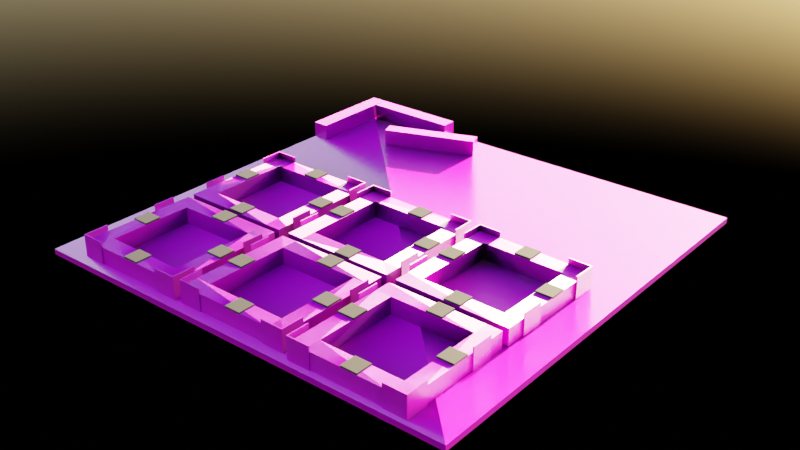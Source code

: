 # Source: Zielscheibe2.blend  (saved by Blender 3.3.6; exported with 4.5.12 LTS)
import bpy
from mathutils import Matrix  # noqa: F401  (used for matrix-valued properties, if any)

bpy.ops.wm.read_factory_settings(use_empty=True)
scene = bpy.context.scene
scene.name = 'Scene'

# ---- collections
col_collection = bpy.data.collections.new('Collection'); scene.collection.children.link(col_collection)

# ---- images (referenced by path relative to the original .blend; pixels are not part of the script)
import os
ASSET_DIR = os.environ.get("B2B_ASSET_DIR", "")  # directory of the original .blend (textures are referenced by path, not embedded)
HERE = os.path.dirname(os.path.abspath(__file__))  # packed textures are extracted next to this script under _unpacked/

def load_image(name, relpath, width, height, colorspace="sRGB"):
    """Load a texture the original file referenced (path relative to the .blend, or extracted next to this script)."""
    p = next((c for c in (os.path.join(HERE, relpath), os.path.join(ASSET_DIR, relpath)) if relpath and os.path.exists(c)), "")
    if p:
        img = bpy.data.images.load(p, check_existing=True)
        img.name = name
    else:  # same state as the original file: an image datablock whose file is absent (Cycles renders it pink)
        img = bpy.data.images.new(name, width, height)
        img.source = "FILE"
        img.filepath = "//" + (relpath or name)
    img.colorspace_settings.name = colorspace
    return img
img_wood021_4k_color_jpg = load_image('Wood021_4K_Color.jpg', 'Wood021_4K-JPG/Wood021_4K_Color.jpg', 1024, 1024, 'sRGB')
img_wood021_4k_normalgl_jpg = load_image('Wood021_4K_NormalGL.jpg', 'Wood021_4K-JPG/Wood021_4K_NormalGL.jpg', 1024, 1024, 'Non-Color')
img_wood021_4k_roughness_jpg = load_image('Wood021_4K_Roughness.jpg', 'Wood021_4K-JPG/Wood021_4K_Roughness.jpg', 1024, 1024, 'Non-Color')
img_chipboard001_4k_normalgl_jpg = load_image('Chipboard001_4K_NormalGL.jpg', 'Chipboard001_4K-JPG/Chipboard001_4K_NormalGL.jpg', 1024, 1024, 'Non-Color')
img_chipboard001_4k_roughness_jpg = load_image('Chipboard001_4K_Roughness.jpg', 'Chipboard001_4K-JPG/Chipboard001_4K_Roughness.jpg', 1024, 1024, 'Non-Color')
img_chipboard001_4k_color_jpg = load_image('Chipboard001_4K_Color.jpg', 'Chipboard001_4K-JPG/Chipboard001_4K_Color.jpg', 1024, 1024, 'sRGB')

# ---- materials (node trees are filled in below, after node groups)
mat_material_002 = bpy.data.materials.new('Material.002')
mat_holz = bpy.data.materials.new('Holz')
mat_material_001 = bpy.data.materials.new('Material.001')

# ---- material node trees
mat_material_002.use_nodes = True; mat_material_002.node_tree.nodes.clear()
_N = mat_material_002.node_tree.nodes; _L = mat_material_002.node_tree.links
n0 = _N.new('ShaderNodeBsdfPrincipled'); n0.name = 'Principled BSDF'; n0.location = (10, 300)
n0.distribution = 'GGX'
n0.subsurface_method = 'RANDOM_WALK_SKIN'
n0.inputs[0].default_value = (0.0, 0.0, 0.0, 1.0)
n0.inputs[1].default_value = 0.3688
n0.inputs[2].default_value = 0.687
n0.inputs[3].default_value = 1.45
n0.inputs[27].default_value = (0.0, 0.0, 0.0, 1.0)
n0.inputs[28].default_value = 1.0
n1 = _N.new('ShaderNodeOutputMaterial'); n1.name = 'Material Output'; n1.location = (300, 300)
_L.new(n0.outputs[0], n1.inputs[0])
n1.is_active_output = True
mat_holz.use_nodes = True; mat_holz.node_tree.nodes.clear()
_N = mat_holz.node_tree.nodes; _L = mat_holz.node_tree.links
n0 = _N.new('ShaderNodeBsdfPrincipled'); n0.name = 'Principled BSDF'; n0.location = (10, 300)
n0.distribution = 'GGX'
n0.subsurface_method = 'RANDOM_WALK_SKIN'
n0.inputs[3].default_value = 1.45
n0.inputs[27].default_value = (0.0, 0.0, 0.0, 1.0)
n0.inputs[28].default_value = 1.0
n1 = _N.new('ShaderNodeOutputMaterial'); n1.name = 'Material Output'; n1.location = (300, 300)
n2 = _N.new('ShaderNodeTexCoord'); n2.name = 'Texture Coordinate'; n2.location = (-630, 260)
n3 = _N.new('ShaderNodeTexImage'); n3.name = 'Image Texture'; n3.location = (-270, 310)
n3.image = img_wood021_4k_color_jpg
n4 = _N.new('ShaderNodeMapping'); n4.name = 'Mapping'; n4.location = (-450, 260)
n4.inputs[3].default_value = (5.6, 5.6, 5.6)
n5 = _N.new('ShaderNodeTexImage'); n5.name = 'Image Texture.002'; n5.location = (-271, -167)
n5.image = img_wood021_4k_normalgl_jpg
n6 = _N.new('ShaderNodeNormalMap'); n6.name = 'Normal Map'; n6.location = (4, -506)
n6.inputs[0].default_value = 10.0
n7 = _N.new('ShaderNodeTexImage'); n7.name = 'Image Texture.001'; n7.location = (-271, 86)
n7.image = img_wood021_4k_roughness_jpg
_L.new(n0.outputs[0], n1.inputs[0])
_L.new(n3.outputs[0], n0.inputs[0])
_L.new(n4.outputs[0], n3.inputs[0])
_L.new(n2.outputs[2], n4.inputs[0])
_L.new(n4.outputs[0], n7.inputs[0])
_L.new(n4.outputs[0], n5.inputs[0])
_L.new(n7.outputs[0], n0.inputs[2])
_L.new(n6.outputs[0], n0.inputs[5])
_L.new(n5.outputs[0], n6.inputs[1])
n1.is_active_output = True
mat_material_001.use_nodes = True; mat_material_001.node_tree.nodes.clear()
_N = mat_material_001.node_tree.nodes; _L = mat_material_001.node_tree.links
n0 = _N.new('ShaderNodeOutputMaterial'); n0.name = 'Material Output'; n0.location = (199, 147)
n1 = _N.new('ShaderNodeNormalMap'); n1.name = 'Normal Map'; n1.location = (-97, -660)
n1.inputs[0].default_value = 10.0
n2 = _N.new('ShaderNodeBsdfPrincipled'); n2.name = 'Principled BSDF'; n2.location = (-91, 147)
n2.distribution = 'GGX'
n2.subsurface_method = 'RANDOM_WALK_SKIN'
n2.inputs[3].default_value = 1.45
n2.inputs[27].default_value = (0.0, 0.0, 0.0, 1.0)
n2.inputs[28].default_value = 1.0
n3 = _N.new('ShaderNodeTexImage'); n3.name = 'Image Texture.002'; n3.location = (-442, -480)
n3.image = img_chipboard001_4k_normalgl_jpg
n4 = _N.new('ShaderNodeTexImage'); n4.name = 'Image Texture.001'; n4.location = (-372, -162)
n4.image = img_chipboard001_4k_roughness_jpg
n5 = _N.new('ShaderNodeTexImage'); n5.name = 'Image Texture'; n5.location = (-368, 189)
n5.image = img_chipboard001_4k_color_jpg
n6 = _N.new('ShaderNodeTexCoord'); n6.name = 'Texture Coordinate'; n6.location = (-848, 94)
n7 = _N.new('ShaderNodeMapping'); n7.name = 'Mapping'; n7.location = (-649, 152)
n7.inputs[3].default_value = (31.8, 31.8, 31.8)
_L.new(n2.outputs[0], n0.inputs[0])
_L.new(n5.outputs[0], n2.inputs[0])
_L.new(n7.outputs[0], n5.inputs[0])
_L.new(n6.outputs[2], n7.inputs[0])
_L.new(n7.outputs[0], n4.inputs[0])
_L.new(n7.outputs[0], n3.inputs[0])
_L.new(n4.outputs[0], n2.inputs[2])
_L.new(n1.outputs[0], n2.inputs[5])
_L.new(n3.outputs[0], n1.inputs[1])
n0.is_active_output = True

# ---- world
world_world = bpy.data.worlds.new('World'); scene.world = world_world
world_world.use_nodes = True; world_world.node_tree.nodes.clear()
_N = world_world.node_tree.nodes; _L = world_world.node_tree.links
n0 = _N.new('ShaderNodeOutputWorld'); n0.name = 'World Output'; n0.location = (300, 300)
n1 = _N.new('ShaderNodeBackground'); n1.name = 'Background'; n1.location = (10, 300)
n2 = _N.new('ShaderNodeTexSky'); n2.name = 'Sky Texture'; n2.location = (-190, 265)
_L.new(n1.outputs[0], n0.inputs[0])
_L.new(n2.outputs[0], n1.inputs[0])
n0.is_active_output = True
world_world.color = (0.05088, 0.05088, 0.05088)
world_world.use_sun_shadow = False
world_world.sun_shadow_jitter_overblur = 0.0

# ---- meshes
me_magnet = bpy.data.meshes.new('magnet')
me_magnet.from_pydata([(135.0, -125.0, 29.96), (135.0, -125.0, 32.96), (135.0, -155.0, 32.96), (135.0, -155.0, 29.96), (105.0, -125.0, 29.96), (105.0, -125.0, 32.96), (105.0, -155.0, 29.96), (105.0, -155.0, 32.96), (41.0, -25.0, 29.96), (41.0, -25.0, 32.96), (41.0, -55.0, 32.96), (41.0, -55.0, 29.96), (11.0, -25.0, 29.96), (11.0, -25.0, 32.96), (11.0, -55.0, 29.96), (11.0, -55.0, 32.96), (135.0, -165.0, 29.96), (135.0, -165.0, 32.96), (135.0, -195.0, 32.96), (135.0, -195.0, 29.96), (105.0, -165.0, 29.96), (105.0, -165.0, 32.96), (105.0, -195.0, 29.96), (105.0, -195.0, 32.96), (453.0, -25.0, 29.96), (453.0, -25.0, 32.96), (453.0, -55.0, 32.96), (453.0, -55.0, 29.96), (423.0, -25.0, 29.96), (423.0, -25.0, 32.96), (423.0, -55.0, 29.96), (423.0, -55.0, 32.96), (135.0, 55.0, 29.96), (135.0, 55.0, 32.96), (135.0, 25.0, 32.96), (135.0, 25.0, 29.96), (105.0, 55.0, 29.96), (105.0, 55.0, 32.96), (105.0, 25.0, 29.96), (105.0, 25.0, 32.96), (222.0, -25.0, 29.96), (222.0, -25.0, 32.96), (222.0, -55.0, 32.96), (222.0, -55.0, 29.96), (192.0, -25.0, 29.96), (192.0, -25.0, 32.96), (192.0, -55.0, 29.96), (192.0, -55.0, 32.96), (272.0, -26.0, 29.96), (272.0, -26.0, 32.96), (272.0, -56.0, 32.96), (272.0, -56.0, 29.96), (242.0, -26.0, 29.96), (242.0, -26.0, 32.96), (242.0, -56.0, 29.96), (242.0, -56.0, 32.96), (135.0, -345.0, 29.96), (135.0, -345.0, 32.96), (135.0, -375.0, 32.96), (135.0, -375.0, 29.96), (105.0, -345.0, 29.96), (105.0, -345.0, 32.96), (105.0, -375.0, 29.96), (105.0, -375.0, 32.96), (503.0, -25.0, 29.96), (503.0, -25.0, 32.96), (503.0, -55.0, 32.96), (503.0, -55.0, 29.96), (473.0, -25.0, 29.96), (473.0, -25.0, 32.96), (473.0, -55.0, 29.96), (473.0, -55.0, 32.96), (375.0, -165.0, 29.96), (375.0, -165.0, 32.96), (375.0, -195.0, 32.96), (375.0, -195.0, 29.96), (345.0, -165.0, 29.96), (345.0, -165.0, 32.96), (345.0, -195.0, 29.96), (345.0, -195.0, 32.96), (677.0, -252.0, 29.96), (677.0, -252.0, 32.96), (677.0, -282.0, 32.96), (677.0, -282.0, 29.96), (647.0, -252.0, 29.96), (647.0, -252.0, 32.96), (647.0, -282.0, 29.96), (647.0, -282.0, 32.96), (375.0, 55.0, 29.96), (375.0, 55.0, 32.96), (375.0, 25.0, 32.96), (375.0, 25.0, 29.96), (345.0, 55.0, 29.96), (345.0, 55.0, 32.96), (345.0, 25.0, 29.96), (345.0, 25.0, 32.96), (593.0, -170.0, 29.96), (593.0, -170.0, 32.96), (593.0, -200.0, 32.96), (593.0, -200.0, 29.96), (563.0, -170.0, 29.96), (563.0, -170.0, 32.96), (563.0, -200.0, 29.96), (563.0, -200.0, 32.96), (375.0, -125.0, 29.96), (375.0, -125.0, 32.96), (375.0, -155.0, 32.96), (375.0, -155.0, 29.96), (345.0, -125.0, 29.96), (345.0, -125.0, 32.96), (345.0, -155.0, 29.96), (345.0, -155.0, 32.96), (593.0, -128.0, 29.96), (593.0, -128.0, 32.96), (593.0, -158.0, 32.96), (593.0, -158.0, 29.96), (563.0, -128.0, 29.96), (563.0, -128.0, 32.96), (563.0, -158.0, 29.96), (563.0, -158.0, 32.96), (499.0, -252.0, 29.96), (499.0, -252.0, 32.96), (499.0, -282.0, 32.96), (499.0, -282.0, 29.96), (469.0, -252.0, 29.96), (469.0, -252.0, 32.96), (469.0, -282.0, 29.96), (469.0, -282.0, 32.96), (365.0, -345.0, 29.96), (365.0, -345.0, 32.96), (365.0, -375.0, 32.96), (365.0, -375.0, 29.96), (335.0, -345.0, 29.96), (335.0, -345.0, 32.96), (335.0, -375.0, 29.96), (335.0, -375.0, 32.96), (449.0, -252.0, 29.96), (449.0, -252.0, 32.96), (449.0, -282.0, 32.96), (449.0, -282.0, 29.96), (419.0, -252.0, 29.96), (419.0, -252.0, 32.96), (419.0, -282.0, 29.96), (419.0, -282.0, 32.96), (593.0, 52.0, 29.96), (593.0, 52.0, 32.96), (593.0, 22.0, 32.96), (593.0, 22.0, 29.96), (563.0, 52.0, 29.96), (563.0, 52.0, 32.96), (563.0, 22.0, 29.96), (563.0, 22.0, 32.96), (593.0, -350.0, 29.96), (593.0, -350.0, 32.96), (593.0, -380.0, 32.96), (593.0, -380.0, 29.96), (563.0, -350.0, 29.96), (563.0, -350.0, 32.96), (563.0, -380.0, 29.96), (563.0, -380.0, 32.96), (683.0, -25.0, 29.96), (683.0, -25.0, 32.96), (683.0, -55.0, 32.96), (683.0, -55.0, 29.96), (653.0, -25.0, 29.96), (653.0, -25.0, 32.96), (653.0, -55.0, 29.96), (653.0, -55.0, 32.96), (269.0, -252.0, 29.96), (269.0, -252.0, 32.96), (269.0, -282.0, 32.96), (269.0, -282.0, 29.96), (239.0, -252.0, 29.96), (239.0, -252.0, 32.96), (239.0, -282.0, 29.96), (239.0, -282.0, 32.96), (42.0, -252.0, 29.96), (42.0, -252.0, 32.96), (42.0, -282.0, 32.96), (42.0, -282.0, 29.96), (12.0, -252.0, 29.96), (12.0, -252.0, 32.96), (12.0, -282.0, 29.96), (12.0, -282.0, 32.96), (222.0, -252.0, 29.96), (222.0, -252.0, 32.96), (222.0, -282.0, 32.96), (222.0, -282.0, 29.96), (192.0, -252.0, 29.96), (192.0, -252.0, 32.96), (192.0, -282.0, 29.96), (192.0, -282.0, 32.96)], [], [(0, 1, 2), (2, 3, 0), (4, 5, 1), (1, 0, 4), (6, 7, 5), (5, 4, 6), (3, 2, 7), (7, 6, 3), (4, 0, 3), (3, 6, 4), (5, 7, 2), (2, 1, 5), (8, 9, 10), (10, 11, 8), (12, 13, 9), (9, 8, 12), (14, 15, 13), (13, 12, 14), (11, 10, 15), (15, 14, 11), (12, 8, 11), (11, 14, 12), (13, 15, 10), (10, 9, 13), (16, 17, 18), (18, 19, 16), (20, 21, 17), (17, 16, 20), (22, 23, 21), (21, 20, 22), (19, 18, 23), (23, 22, 19), (20, 16, 19), (19, 22, 20), (18, 17, 21), (21, 23, 18), (24, 25, 26), (26, 27, 24), (28, 29, 25), (25, 24, 28), (30, 31, 29), (29, 28, 30), (27, 26, 31), (31, 30, 27), (28, 24, 27), (27, 30, 28), (29, 31, 26), (26, 25, 29), (32, 33, 34), (34, 35, 32), (36, 37, 33), (33, 32, 36), (38, 39, 37), (37, 36, 38), (35, 34, 39), (39, 38, 35), (36, 32, 35), (35, 38, 36), (37, 39, 34), (34, 33, 37), (40, 41, 42), (42, 43, 40), (44, 45, 41), (41, 40, 44), (46, 47, 45), (45, 44, 46), (43, 42, 47), (47, 46, 43), (44, 40, 43), (43, 46, 44), (45, 47, 42), (42, 41, 45), (48, 49, 50), (50, 51, 48), (52, 53, 49), (49, 48, 52), (54, 55, 53), (53, 52, 54), (51, 50, 55), (55, 54, 51), (52, 48, 51), (51, 54, 52), (53, 55, 50), (50, 49, 53), (56, 57, 58), (58, 59, 56), (60, 61, 57), (57, 56, 60), (62, 63, 61), (61, 60, 62), (59, 58, 63), (63, 62, 59), (60, 56, 59), (59, 62, 60), (63, 58, 57), (57, 61, 63), (64, 65, 66), (66, 67, 64), (68, 69, 65), (65, 64, 68), (70, 71, 69), (69, 68, 70), (67, 66, 71), (71, 70, 67), (68, 64, 67), (67, 70, 68), (69, 71, 66), (66, 65, 69), (72, 73, 74), (74, 75, 72), (76, 77, 73), (73, 72, 76), (78, 79, 77), (77, 76, 78), (75, 74, 79), (79, 78, 75), (76, 72, 75), (75, 78, 76), (74, 73, 77), (77, 79, 74), (80, 81, 82), (82, 83, 80), (84, 85, 81), (81, 80, 84), (86, 87, 85), (85, 84, 86), (83, 82, 87), (87, 86, 83), (84, 80, 83), (83, 86, 84), (87, 82, 81), (81, 85, 87), (88, 89, 90), (90, 91, 88), (92, 93, 89), (89, 88, 92), (94, 95, 93), (93, 92, 94), (91, 90, 95), (95, 94, 91), (92, 88, 91), (91, 94, 92), (93, 95, 90), (90, 89, 93), (96, 97, 98), (98, 99, 96), (100, 101, 97), (97, 96, 100), (102, 103, 101), (101, 100, 102), (99, 98, 103), (103, 102, 99), (100, 96, 99), (99, 102, 100), (98, 97, 101), (101, 103, 98), (104, 105, 106), (106, 107, 104), (108, 109, 105), (105, 104, 108), (110, 111, 109), (109, 108, 110), (107, 106, 111), (111, 110, 107), (108, 104, 107), (107, 110, 108), (109, 111, 106), (106, 105, 109), (112, 113, 114), (114, 115, 112), (116, 117, 113), (113, 112, 116), (118, 119, 117), (117, 116, 118), (115, 114, 119), (119, 118, 115), (116, 112, 115), (115, 118, 116), (114, 113, 117), (117, 119, 114), (120, 121, 122), (122, 123, 120), (124, 125, 121), (121, 120, 124), (126, 127, 125), (125, 124, 126), (123, 122, 127), (127, 126, 123), (124, 120, 123), (123, 126, 124), (127, 122, 121), (121, 125, 127), (128, 129, 130), (130, 131, 128), (132, 133, 129), (129, 128, 132), (134, 135, 133), (133, 132, 134), (131, 130, 135), (135, 134, 131), (132, 128, 131), (131, 134, 132), (135, 130, 129), (129, 133, 135), (136, 137, 138), (138, 139, 136), (140, 141, 137), (137, 136, 140), (142, 143, 141), (141, 140, 142), (139, 138, 143), (143, 142, 139), (140, 136, 139), (139, 142, 140), (143, 138, 137), (137, 141, 143), (144, 145, 146), (146, 147, 144), (148, 149, 145), (145, 144, 148), (150, 151, 149), (149, 148, 150), (147, 146, 151), (151, 150, 147), (148, 144, 147), (147, 150, 148), (149, 151, 146), (146, 145, 149), (152, 153, 154), (154, 155, 152), (156, 157, 153), (153, 152, 156), (158, 159, 157), (157, 156, 158), (155, 154, 159), (159, 158, 155), (156, 152, 155), (155, 158, 156), (159, 154, 153), (153, 157, 159), (160, 161, 162), (162, 163, 160), (164, 165, 161), (161, 160, 164), (166, 167, 165), (165, 164, 166), (163, 162, 167), (167, 166, 163), (164, 160, 163), (163, 166, 164), (165, 167, 162), (162, 161, 165), (168, 169, 170), (170, 171, 168), (172, 173, 169), (169, 168, 172), (174, 175, 173), (173, 172, 174), (171, 170, 175), (175, 174, 171), (172, 168, 171), (171, 174, 172), (175, 170, 169), (169, 173, 175), (176, 177, 178), (178, 179, 176), (180, 181, 177), (177, 176, 180), (182, 183, 181), (181, 180, 182), (179, 178, 183), (183, 182, 179), (180, 176, 179), (179, 182, 180), (183, 178, 177), (177, 181, 183), (184, 185, 186), (186, 187, 184), (188, 189, 185), (185, 184, 188), (190, 191, 189), (189, 188, 190), (187, 186, 191), (191, 190, 187), (188, 184, 187), (187, 190, 188), (191, 186, 185), (185, 189, 191)])
me_magnet.materials.append(mat_material_002)
me_magnet.update()
me_rahmen = bpy.data.meshes.new('rahmen')
me_rahmen.from_pydata([(221.5, 25.24, 30.0), (221.5, 25.24, 0.0), (191.6, 25.19, 0.0), (191.6, 25.19, 30.0), (191.9, -125.8, 0.0), (191.9, -125.8, 30.0), (191.8, -154.6, 0.0), (191.8, -154.6, 30.0), (221.4, -154.5, 30.0), (221.4, -137.3, 30.0), (221.4, -137.3, 0.0), (221.4, -154.5, 0.0), (221.6, -345.3, 30.0), (221.6, -345.3, 0.0), (41.84, -345.3, 0.0), (41.84, -345.3, 30.0), (41.73, -375.5, 0.0), (41.73, -375.5, 30.0), (221.4, -374.0, 0.0), (221.4, -374.0, 30.0), (41.67, 24.96, 30.0), (41.67, 24.96, 0.0), (221.5, 54.0, 0.0), (221.5, 54.0, 30.0), (41.67, 53.96, 0.0), (41.67, 53.96, 30.0), (469.0, -235.5, 40.0), (469.0, -235.5, 0.0), (469.0, -195.5, 0.0), (469.0, -195.5, 40.0), (467.0, -195.5, 0.0), (467.0, -195.5, 40.0), (467.0, -235.5, 0.0), (467.0, -235.5, 40.0), (452.0, -195.5, 40.0), (452.0, -195.5, 0.0), (450.0, -195.5, 0.0), (450.0, -195.5, 40.0), (450.0, -235.5, 0.0), (450.0, -235.5, 40.0), (452.0, -235.5, 0.0), (452.0, -235.5, 40.0), (243.6, 25.51, 30.0), (243.6, 25.51, 0.0), (422.4, 23.68, 0.0), (422.4, 23.68, 30.0), (422.0, 53.37, 0.0), (422.0, 53.37, 30.0), (243.6, 55.11, 0.0), (243.6, 55.11, 30.0), (9.0, -334.0, 40.0), (9.0, -334.0, 0.0), (9.0, -378.0, 0.0), (9.0, -378.0, 40.0), (51.0, -378.0, 0.0), (51.0, -378.0, 40.0), (51.0, -376.0, 0.0), (51.0, -376.0, 40.0), (11.0, -376.0, 40.0), (11.0, -334.0, 40.0), (11.0, -376.0, 0.0), (11.0, -334.0, 0.0), (241.9, 16.25, 40.0), (241.9, 16.25, 0.0), (242.0, 56.0, 0.0), (242.0, 56.0, 40.0), (281.9, 56.0, 0.0), (281.9, 56.0, 40.0), (281.9, 58.25, 0.0), (281.9, 58.25, 40.0), (239.9, 58.25, 40.0), (239.9, 16.25, 40.0), (239.9, 16.25, 0.0), (239.9, 58.25, 0.0), (270.3, -165.2, 30.0), (270.3, -165.2, 0.0), (241.4, -165.3, 0.0), (241.4, -165.3, 30.0), (239.3, -344.1, 0.0), (239.3, -344.1, 30.0), (268.2, -344.1, 30.0), (270.0, -193.9, 30.0), (270.0, -193.9, 0.0), (268.2, -344.1, 0.0), (41.68, -125.0, 30.0), (41.68, -125.0, 0.0), (11.98, -125.3, 0.0), (11.98, -125.3, 30.0), (12.04, -154.7, 0.0), (12.04, -154.7, 30.0), (191.8, -125.4, 30.0), (191.8, -125.4, 0.0), (422.1, -126.3, 30.0), (422.1, -126.3, 0.0), (452.1, -126.6, 0.0), (452.1, -126.6, 30.0), (452.4, 23.38, 0.0), (452.4, 23.38, 30.0), (452.4, 53.08, 0.0), (452.4, 53.08, 30.0), (225.0, -234.5, 40.0), (225.0, -234.5, 0.0), (225.0, -194.5, 0.0), (225.0, -194.5, 40.0), (223.0, -194.5, 0.0), (223.0, -194.5, 40.0), (223.0, -234.5, 0.0), (223.0, -234.5, 40.0), (279.0, -373.0, 40.0), (279.0, -373.0, 0.0), (239.0, -373.0, 0.0), (239.0, -373.0, 40.0), (239.0, -333.0, 0.0), (239.0, -333.0, 40.0), (237.0, -333.0, 0.0), (237.0, -333.0, 40.0), (237.0, -375.0, 40.0), (279.0, -375.0, 40.0), (279.0, -375.0, 0.0), (237.0, -375.0, 0.0), (418.8, -344.1, 30.0), (418.8, -344.1, 0.0), (239.3, -372.6, 0.0), (239.3, -372.6, 30.0), (418.8, -372.4, 0.0), (418.8, -372.4, 30.0), (10.0, -83.0, 40.0), (10.0, -83.0, 0.0), (10.0, -123.0, 0.0), (10.0, -123.0, 40.0), (11.98, -123.0, 0.0), (11.98, -123.0, 40.0), (11.97, -83.0, 0.0), (11.97, -83.0, 40.0), (224.0, -335.0, 40.0), (224.0, -335.0, 0.0), (222.0, -335.0, 0.0), (222.0, -335.0, 40.0), (222.0, -375.0, 0.0), (222.0, -375.0, 40.0), (182.0, -375.0, 0.0), (182.0, -375.0, 40.0), (182.0, -377.0, 40.0), (224.0, -377.0, 40.0), (224.0, -377.0, 0.0), (182.0, -377.0, 0.0), (651.5, -130.9, 30.0), (651.5, -130.9, 0.0), (472.0, -128.3, 0.0), (472.0, -128.3, 30.0), (471.5, -157.3, 0.0), (471.5, -157.3, 30.0), (651.1, -160.1, 0.0), (651.1, -160.1, 30.0), (12.0, -123.0, 30.0), (12.0, -123.0, 0.0), (11.98, -123.0, 30.0), (35.55, 54.08, 0.0), (35.55, 54.08, 30.0), (11.96, 54.08, 0.0), (11.96, 54.08, 30.0), (11.96, 14.08, 0.0), (11.96, 14.08, 30.0), (12.0, -83.0, 30.0), (11.97, -83.0, 30.0), (12.0, -83.0, 0.0), (221.8, -165.1, 30.0), (221.8, -165.1, 0.0), (192.7, -165.3, 0.0), (192.7, -165.3, 30.0), (192.7, -194.7, 0.0), (192.7, -194.7, 30.0), (192.6, -345.3, 0.0), (192.6, -345.3, 30.0), (222.2, -194.7, 30.0), (222.2, -194.7, 0.0), (240.0, -83.0, 40.0), (240.0, -83.0, 0.0), (240.0, -123.0, 0.0), (240.0, -123.0, 40.0), (242.0, -123.0, 0.0), (242.0, -123.0, 40.0), (242.0, -83.0, 0.0), (242.0, -83.0, 40.0), (449.7, -193.6, 0.0), (449.7, -193.6, 30.0), (450.0, -164.8, 0.0), (450.0, -164.8, 30.0), (271.7, -124.5, 0.0), (271.7, -124.5, 30.0), (271.5, -153.2, 0.0), (271.5, -153.2, 30.0), (451.9, -155.2, 30.0), (451.9, -155.2, 0.0), (679.8, -160.5, 30.0), (679.8, -160.5, 0.0), (682.5, 19.65, 0.0), (682.5, 19.65, 30.0), (653.7, 20.07, 0.0), (653.7, 20.07, 30.0), (498.2, -350.1, 30.0), (498.2, -350.1, 0.0), (498.2, -199.5, 0.0), (498.2, -199.5, 30.0), (469.6, -199.3, 0.0), (469.6, -199.3, 30.0), (469.1, -379.5, 30.0), (497.9, -379.6, 30.0), (469.1, -379.5, 0.0), (497.9, -379.6, 0.0), (11.96, 14.33, 40.0), (11.96, 14.33, 0.0), (11.95, 54.57, 0.0), (11.95, 54.57, 40.0), (40.26, 54.08, 0.0), (40.26, 54.08, 40.0), (51.96, 54.08, 0.0), (51.96, 54.08, 40.0), (51.96, 56.33, 0.0), (51.96, 56.33, 40.0), (9.955, 56.33, 40.0), (9.955, 14.33, 40.0), (9.955, 56.33, 0.0), (9.955, 14.33, 0.0), (-27.0, 403.0, 0.0), (-27.0, 403.0, 30.0), (153.0, 403.0, 30.0), (153.0, 403.0, 0.0), (-27.0, 373.9, 0.0), (-27.0, 373.9, 30.0), (153.0, 374.2, 0.0), (153.0, 374.2, 30.0), (455.0, -123.0, 40.0), (455.0, -123.0, 0.0), (455.0, -83.0, 0.0), (455.0, -83.0, 40.0), (453.0, -83.0, 0.0), (453.0, -83.0, 40.0), (453.0, -123.0, 0.0), (453.0, -123.0, 40.0), (224.0, 57.0, 40.0), (224.0, 57.0, 0.0), (182.0, 57.0, 0.0), (182.0, 57.0, 40.0), (182.0, 55.0, 0.0), (182.0, 55.0, 40.0), (222.0, 55.0, 0.0), (222.0, 55.0, 40.0), (224.0, 15.0, 40.0), (222.0, 15.0, 40.0), (224.0, 15.0, 0.0), (222.0, 15.0, 0.0), (455.0, 56.0, 40.0), (455.0, 56.0, 0.0), (413.0, 56.0, 0.0), (413.0, 56.0, 40.0), (413.0, 54.0, 0.0), (413.0, 54.0, 40.0), (453.0, 54.0, 0.0), (453.0, 54.0, 40.0), (455.0, 14.0, 40.0), (453.0, 14.0, 40.0), (455.0, 14.0, 0.0), (453.0, 14.0, 0.0), (472.4, -82.17, 40.0), (472.4, -82.17, 0.0), (470.4, -82.14, 0.0), (470.4, -82.14, 40.0), (469.7, -122.1, 0.0), (469.7, -122.1, 40.0), (471.7, -122.2, 0.0), (471.7, -122.2, 40.0), (472.9, 13.82, 40.0), (472.9, 13.82, 0.0), (473.7, 53.81, 0.0), (473.7, 53.81, 40.0), (513.6, 53.11, 0.0), (513.6, 53.11, 40.0), (513.7, 55.36, 0.0), (513.7, 55.36, 40.0), (471.7, 55.84, 40.0), (470.9, 13.85, 40.0), (470.9, 13.85, 0.0), (471.7, 55.84, 0.0), (474.8, 52.47, 30.0), (474.8, 52.47, 0.0), (471.8, -128.1, 0.0), (471.8, -128.1, 30.0), (501.4, -128.6, 0.0), (501.4, -128.6, 30.0), (504.5, 52.12, 0.0), (504.5, 52.12, 30.0), (504.0, 22.27, 30.0), (504.0, 22.27, 0.0), (683.0, 49.0, 0.0), (683.0, 49.0, 30.0), (679.0, -201.5, 40.0), (679.0, -201.5, 0.0), (677.0, -201.5, 0.0), (677.0, -201.5, 40.0), (677.0, -241.5, 0.0), (677.0, -241.5, 40.0), (679.0, -241.5, 0.0), (679.0, -241.5, 40.0), (508.0, -380.0, 40.0), (508.0, -380.0, 0.0), (468.0, -380.0, 0.0), (468.0, -380.0, 40.0), (468.0, -340.0, 0.0), (468.0, -340.0, 40.0), (466.0, -340.0, 0.0), (466.0, -340.0, 40.0), (466.0, -382.0, 40.0), (508.0, -382.0, 40.0), (508.0, -382.0, 0.0), (466.0, -382.0, 0.0), (242.2, -152.9, 30.0), (242.2, -152.9, 0.0), (272.8, 25.21, 0.0), (272.8, 25.21, 30.0), (409.0, -373.0, 40.0), (409.0, -373.0, 0.0), (409.0, -375.0, 0.0), (409.0, -375.0, 40.0), (451.0, -375.0, 0.0), (451.0, -375.0, 40.0), (451.0, -333.0, 0.0), (451.0, -333.0, 40.0), (449.0, -373.0, 40.0), (449.0, -333.0, 40.0), (449.0, -373.0, 0.0), (449.0, -333.0, 0.0), (12.77, -166.6, 0.0), (12.77, -166.6, 30.0), (12.74, -196.4, 0.0), (12.74, -196.4, 30.0), (637.0, -382.0, 40.0), (637.0, -382.0, 0.0), (679.0, -382.0, 0.0), (679.0, -382.0, 40.0), (679.0, -340.0, 0.0), (679.0, -340.0, 40.0), (677.0, -340.0, 0.0), (677.0, -340.0, 40.0), (677.0, -380.0, 40.0), (637.0, -380.0, 40.0), (677.0, -380.0, 0.0), (637.0, -380.0, 0.0), (240.0, -233.5, 40.0), (240.0, -233.5, 0.0), (240.0, -193.5, 0.0), (240.0, -193.5, 40.0), (238.0, -193.5, 0.0), (238.0, -193.5, 40.0), (238.0, -233.5, 0.0), (238.0, -233.5, 40.0), (12.0, -197.5, 40.0), (12.0, -197.5, 0.0), (10.0, -197.5, 0.0), (10.0, -197.5, 40.0), (10.0, -237.5, 0.0), (10.0, -237.5, 40.0), (12.0, -237.5, 0.0), (12.0, -237.5, 40.0), (11.8, -375.7, 0.0), (11.8, -375.7, 30.0), (42.43, -196.1, 0.0), (42.43, -196.1, 30.0), (448.5, -344.1, 30.0), (448.5, -344.1, 0.0), (420.2, -193.6, 0.0), (420.2, -193.6, 30.0), (448.5, -372.4, 30.0), (448.5, -372.4, 0.0), (222.0, -83.0, 40.0), (222.0, -83.0, 0.0), (222.0, -123.0, 0.0), (222.0, -123.0, 40.0), (224.0, -123.0, 0.0), (224.0, -123.0, 40.0), (224.0, -83.0, 0.0), (224.0, -83.0, 40.0), (649.5, -171.3, 30.0), (649.5, -171.3, 0.0), (649.2, -200.4, 0.0), (649.2, -200.4, 30.0), (648.1, -350.0, 0.0), (648.1, -350.0, 30.0), (676.8, -350.0, 30.0), (676.9, -171.5, 30.0), (676.8, -350.0, 0.0), (676.9, -171.5, 0.0), (682.7, -125.8, 40.0), (682.7, -125.8, 0.0), (683.4, -85.85, 0.0), (683.4, -85.85, 40.0), (681.4, -85.82, 0.0), (681.4, -85.82, 40.0), (680.7, -125.8, 0.0), (680.7, -125.8, 40.0), (648.1, -379.6, 30.0), (648.1, -379.6, 0.0), (676.8, -379.7, 0.0), (676.8, -379.7, 30.0), (643.7, 49.86, 40.0), (643.7, 49.86, 0.0), (683.7, 49.16, 0.0), (683.7, 49.16, 40.0), (683.0, 9.166, 0.0), (683.0, 9.166, 40.0), (685.0, 9.131, 0.0), (685.0, 9.131, 40.0), (685.7, 51.12, 40.0), (643.8, 51.86, 40.0), (643.8, 51.86, 0.0), (685.7, 51.12, 0.0), (469.7, -170.3, 0.0), (469.7, -170.3, 30.0), (245.9, 343.9, 30.0), (245.9, 343.9, 0.0), (236.4, 368.8, 0.0), (236.4, 368.8, 30.0), (68.26, 304.6, 0.0), (68.26, 304.6, 30.0), (77.42, 280.6, 0.0), (77.42, 280.6, 30.0), (-58.0, 403.0, 0.0), (-58.0, 403.0, 30.0), (-28.49, 403.0, 30.0), (-28.49, 403.0, 0.0), (-58.0, 223.0, 0.0), (-58.0, 223.0, 30.0), (-28.0, 223.0, 0.0), (-28.0, 223.0, 30.0)], [], [(0, 1, 2), (2, 3, 0), (3, 2, 4), (4, 5, 3), (5, 4, 6), (6, 7, 5), (7, 8, 9), (0, 3, 5), (5, 9, 0), (9, 5, 7), (1, 10, 4), (6, 4, 10), (10, 11, 6), (4, 2, 1), (7, 6, 11), (11, 8, 7), (8, 11, 10), (10, 9, 8), (9, 10, 1), (1, 0, 9), (12, 13, 14), (14, 15, 12), (15, 14, 16), (16, 17, 15), (17, 16, 18), (18, 19, 17), (19, 18, 13), (13, 12, 19), (15, 17, 19), (19, 12, 15), (14, 13, 18), (18, 16, 14), (20, 21, 1), (1, 0, 20), (0, 1, 22), (22, 23, 0), (23, 22, 24), (24, 25, 23), (25, 24, 21), (21, 20, 25), (25, 20, 0), (0, 23, 25), (24, 22, 1), (1, 21, 24), (26, 27, 28), (28, 29, 26), (29, 28, 30), (30, 31, 29), (31, 30, 32), (32, 33, 31), (33, 32, 27), (27, 26, 33), (33, 26, 29), (29, 31, 33), (30, 28, 27), (27, 32, 30), (34, 35, 36), (36, 37, 34), (37, 36, 38), (38, 39, 37), (39, 38, 40), (40, 41, 39), (41, 40, 35), (35, 34, 41), (41, 34, 37), (37, 39, 41), (38, 36, 35), (35, 40, 38), (42, 43, 44), (44, 45, 42), (45, 44, 46), (46, 47, 45), (47, 46, 48), (48, 49, 47), (49, 48, 43), (43, 42, 49), (42, 45, 47), (47, 49, 42), (43, 48, 46), (46, 44, 43), (50, 51, 52), (52, 53, 50), (53, 52, 54), (54, 55, 53), (55, 54, 56), (56, 57, 55), (50, 53, 58), (55, 57, 58), (58, 53, 55), (58, 59, 50), (54, 52, 60), (51, 61, 60), (60, 52, 51), (60, 56, 54), (57, 56, 60), (60, 58, 57), (58, 60, 61), (61, 59, 58), (59, 61, 51), (51, 50, 59), (62, 63, 64), (64, 65, 62), (65, 64, 66), (66, 67, 65), (67, 66, 68), (68, 69, 67), (69, 70, 65), (71, 62, 65), (65, 70, 71), (65, 67, 69), (72, 73, 64), (68, 66, 64), (64, 73, 68), (64, 63, 72), (69, 68, 73), (73, 70, 69), (70, 73, 72), (72, 71, 70), (71, 72, 63), (63, 62, 71), (74, 75, 76), (76, 77, 74), (77, 76, 78), (78, 79, 77), (79, 80, 81), (81, 77, 79), (81, 74, 77), (78, 76, 82), (76, 75, 82), (82, 83, 78), (79, 78, 83), (83, 80, 79), (80, 83, 82), (82, 81, 80), (81, 82, 75), (75, 74, 81), (84, 85, 86), (86, 87, 84), (87, 86, 88), (88, 89, 87), (7, 90, 84), (84, 89, 7), (84, 87, 89), (6, 88, 85), (88, 86, 85), (85, 91, 6), (89, 88, 6), (6, 7, 89), (7, 6, 91), (91, 90, 7), (90, 91, 85), (85, 84, 90), (92, 93, 94), (94, 95, 92), (95, 94, 96), (96, 97, 95), (97, 96, 98), (98, 99, 97), (97, 45, 92), (99, 47, 45), (45, 97, 99), (92, 95, 97), (98, 96, 44), (96, 94, 93), (93, 44, 96), (44, 46, 98), (99, 98, 46), (46, 47, 99), (47, 46, 44), (44, 45, 47), (45, 44, 93), (93, 92, 45), (100, 101, 102), (102, 103, 100), (103, 102, 104), (104, 105, 103), (105, 104, 106), (106, 107, 105), (107, 106, 101), (101, 100, 107), (107, 100, 103), (103, 105, 107), (104, 102, 101), (101, 106, 104), (108, 109, 110), (110, 111, 108), (111, 110, 112), (112, 113, 111), (113, 112, 114), (114, 115, 113), (115, 116, 111), (117, 108, 111), (111, 116, 117), (111, 113, 115), (118, 119, 110), (114, 112, 110), (110, 119, 114), (110, 109, 118), (115, 114, 119), (119, 116, 115), (116, 119, 118), (118, 117, 116), (117, 118, 109), (109, 108, 117), (120, 121, 78), (78, 79, 120), (79, 78, 122), (122, 123, 79), (123, 122, 124), (124, 125, 123), (125, 124, 121), (121, 120, 125), (79, 123, 125), (125, 120, 79), (78, 121, 124), (124, 122, 78), (126, 127, 128), (128, 129, 126), (129, 128, 130), (130, 131, 129), (131, 130, 132), (132, 133, 131), (133, 132, 127), (127, 126, 133), (129, 131, 133), (133, 126, 129), (128, 127, 132), (132, 130, 128), (134, 135, 136), (136, 137, 134), (137, 136, 138), (138, 139, 137), (139, 138, 140), (140, 141, 139), (142, 143, 139), (134, 137, 139), (139, 143, 134), (139, 141, 142), (135, 144, 138), (145, 140, 138), (138, 144, 145), (138, 136, 135), (141, 140, 145), (145, 142, 141), (142, 145, 144), (144, 143, 142), (143, 144, 135), (135, 134, 143), (146, 147, 148), (148, 149, 146), (149, 148, 150), (150, 151, 149), (151, 150, 152), (152, 153, 151), (153, 152, 147), (147, 146, 153), (153, 146, 149), (149, 151, 153), (152, 150, 148), (148, 147, 152), (154, 155, 130), (130, 156, 154), (156, 130, 86), (86, 87, 156), (87, 86, 85), (85, 84, 87), (84, 85, 24), (24, 25, 84), (25, 24, 157), (157, 158, 25), (158, 157, 159), (159, 160, 158), (160, 159, 161), (161, 162, 160), (87, 84, 154), (84, 25, 163), (163, 25, 162), (162, 25, 158), (163, 154, 84), (158, 160, 162), (162, 164, 163), (154, 156, 87), (161, 159, 157), (165, 132, 161), (161, 24, 165), (85, 155, 165), (165, 24, 85), (86, 130, 155), (155, 85, 86), (157, 24, 161), (162, 161, 132), (132, 164, 162), (164, 132, 165), (165, 163, 164), (163, 165, 155), (155, 154, 163), (166, 167, 168), (168, 169, 166), (169, 168, 170), (170, 171, 169), (171, 170, 172), (172, 173, 171), (171, 173, 12), (174, 166, 169), (169, 171, 174), (12, 174, 171), (175, 170, 168), (170, 175, 13), (13, 172, 170), (168, 167, 175), (173, 172, 13), (13, 12, 173), (12, 13, 175), (175, 174, 12), (174, 175, 167), (167, 166, 174), (176, 177, 178), (178, 179, 176), (179, 178, 180), (180, 181, 179), (181, 180, 182), (182, 183, 181), (183, 182, 177), (177, 176, 183), (183, 176, 179), (179, 181, 183), (180, 178, 177), (177, 182, 180), (74, 75, 82), (82, 81, 74), (81, 82, 184), (184, 185, 81), (185, 184, 186), (186, 187, 185), (187, 186, 75), (75, 74, 187), (185, 187, 74), (74, 81, 185), (184, 82, 75), (75, 186, 184), (92, 93, 188), (188, 189, 92), (189, 188, 190), (190, 191, 189), (191, 192, 92), (192, 95, 92), (92, 189, 191), (190, 188, 93), (93, 193, 190), (93, 94, 193), (191, 190, 193), (193, 192, 191), (192, 193, 94), (94, 95, 192), (95, 94, 93), (93, 92, 95), (194, 195, 196), (196, 197, 194), (197, 196, 198), (198, 199, 197), (199, 198, 152), (152, 153, 199), (153, 152, 195), (195, 194, 153), (199, 153, 194), (194, 197, 199), (198, 196, 195), (195, 152, 198), (200, 201, 202), (202, 203, 200), (203, 202, 204), (204, 205, 203), (205, 206, 200), (206, 207, 200), (200, 203, 205), (204, 202, 201), (201, 208, 204), (201, 209, 208), (205, 204, 208), (208, 206, 205), (206, 208, 209), (209, 207, 206), (207, 209, 201), (201, 200, 207), (210, 211, 212), (212, 213, 210), (213, 212, 214), (214, 215, 213), (215, 214, 216), (216, 217, 215), (217, 216, 218), (218, 219, 217), (220, 213, 215), (215, 219, 220), (221, 210, 213), (213, 220, 221), (215, 217, 219), (222, 218, 214), (223, 222, 212), (218, 216, 214), (214, 212, 222), (212, 211, 223), (219, 218, 222), (222, 220, 219), (220, 222, 223), (223, 221, 220), (221, 223, 211), (211, 210, 221), (224, 225, 226), (226, 227, 224), (228, 229, 225), (225, 224, 228), (230, 231, 229), (229, 228, 230), (227, 226, 231), (231, 230, 227), (224, 227, 230), (230, 228, 224), (225, 229, 231), (231, 226, 225), (232, 233, 234), (234, 235, 232), (235, 234, 236), (236, 237, 235), (237, 236, 238), (238, 239, 237), (239, 238, 233), (233, 232, 239), (239, 232, 235), (235, 237, 239), (236, 234, 233), (233, 238, 236), (240, 241, 242), (242, 243, 240), (243, 242, 244), (244, 245, 243), (245, 244, 246), (246, 247, 245), (248, 240, 247), (243, 245, 247), (247, 240, 243), (247, 249, 248), (242, 241, 246), (250, 251, 246), (246, 241, 250), (246, 244, 242), (247, 246, 251), (251, 249, 247), (249, 251, 250), (250, 248, 249), (248, 250, 241), (241, 240, 248), (252, 253, 254), (254, 255, 252), (255, 254, 256), (256, 257, 255), (257, 256, 258), (258, 259, 257), (260, 252, 259), (255, 257, 259), (259, 252, 255), (259, 261, 260), (254, 253, 258), (262, 263, 258), (258, 253, 262), (258, 256, 254), (259, 258, 263), (263, 261, 259), (261, 263, 262), (262, 260, 261), (260, 262, 253), (253, 252, 260), (264, 265, 266), (266, 267, 264), (267, 266, 268), (268, 269, 267), (269, 268, 270), (270, 271, 269), (271, 270, 265), (265, 264, 271), (267, 269, 271), (271, 264, 267), (266, 265, 270), (270, 268, 266), (272, 273, 274), (274, 275, 272), (275, 274, 276), (276, 277, 275), (277, 276, 278), (278, 279, 277), (279, 280, 275), (281, 272, 275), (275, 280, 281), (275, 277, 279), (282, 283, 274), (278, 276, 274), (274, 283, 278), (274, 273, 282), (279, 278, 283), (283, 280, 279), (280, 283, 282), (282, 281, 280), (281, 282, 273), (273, 272, 281), (284, 285, 286), (286, 287, 284), (287, 286, 288), (288, 289, 287), (289, 288, 290), (290, 291, 289), (291, 290, 285), (285, 284, 291), (289, 291, 284), (284, 287, 289), (288, 286, 285), (285, 290, 288), (292, 293, 196), (196, 197, 292), (197, 196, 294), (294, 295, 197), (295, 294, 290), (290, 291, 295), (291, 290, 293), (293, 292, 291), (291, 292, 197), (197, 295, 291), (290, 294, 196), (196, 293, 290), (296, 297, 298), (298, 299, 296), (299, 298, 300), (300, 301, 299), (301, 300, 302), (302, 303, 301), (303, 302, 297), (297, 296, 303), (303, 296, 299), (299, 301, 303), (300, 298, 297), (297, 302, 300), (304, 305, 306), (306, 307, 304), (307, 306, 308), (308, 309, 307), (309, 308, 310), (310, 311, 309), (311, 312, 307), (313, 304, 307), (307, 312, 313), (307, 309, 311), (314, 315, 306), (310, 308, 306), (306, 315, 310), (306, 305, 314), (311, 310, 315), (315, 312, 311), (312, 315, 314), (314, 313, 312), (313, 314, 305), (305, 304, 313), (316, 317, 190), (190, 191, 316), (191, 190, 318), (318, 319, 191), (319, 318, 43), (43, 42, 319), (42, 43, 317), (317, 316, 42), (316, 191, 319), (319, 42, 316), (317, 43, 318), (318, 190, 317), (320, 321, 322), (322, 323, 320), (323, 322, 324), (324, 325, 323), (325, 324, 326), (326, 327, 325), (323, 325, 328), (327, 329, 328), (328, 325, 327), (328, 320, 323), (326, 324, 330), (322, 321, 330), (330, 324, 322), (330, 331, 326), (327, 326, 331), (331, 329, 327), (329, 331, 330), (330, 328, 329), (328, 330, 321), (321, 320, 328), (171, 170, 168), (168, 169, 171), (169, 168, 332), (332, 333, 169), (333, 332, 334), (334, 335, 333), (335, 334, 170), (170, 171, 335), (333, 335, 171), (171, 169, 333), (332, 168, 170), (170, 334, 332), (336, 337, 338), (338, 339, 336), (339, 338, 340), (340, 341, 339), (341, 340, 342), (342, 343, 341), (336, 339, 344), (341, 343, 344), (344, 339, 341), (344, 345, 336), (340, 338, 346), (337, 347, 346), (346, 338, 337), (346, 342, 340), (343, 342, 346), (346, 344, 343), (344, 346, 347), (347, 345, 344), (345, 347, 337), (337, 336, 345), (348, 349, 350), (350, 351, 348), (351, 350, 352), (352, 353, 351), (353, 352, 354), (354, 355, 353), (355, 354, 349), (349, 348, 355), (355, 348, 351), (351, 353, 355), (352, 350, 349), (349, 354, 352), (356, 357, 358), (358, 359, 356), (359, 358, 360), (360, 361, 359), (361, 360, 362), (362, 363, 361), (363, 362, 357), (357, 356, 363), (363, 356, 359), (359, 361, 363), (360, 358, 357), (357, 362, 360), (335, 334, 364), (364, 365, 335), (365, 364, 16), (16, 17, 365), (17, 16, 366), (366, 367, 17), (367, 366, 334), (334, 335, 367), (17, 367, 335), (335, 365, 17), (16, 364, 334), (334, 366, 16), (368, 369, 184), (184, 185, 368), (185, 184, 370), (370, 371, 185), (371, 370, 121), (121, 120, 371), (368, 185, 371), (120, 125, 372), (372, 368, 120), (371, 120, 368), (121, 369, 373), (369, 121, 370), (370, 184, 369), (373, 124, 121), (120, 121, 124), (124, 125, 120), (125, 124, 373), (373, 372, 125), (372, 373, 369), (369, 368, 372), (374, 375, 376), (376, 377, 374), (377, 376, 378), (378, 379, 377), (379, 378, 380), (380, 381, 379), (381, 380, 375), (375, 374, 381), (381, 374, 377), (377, 379, 381), (378, 376, 375), (375, 380, 378), (382, 383, 384), (384, 385, 382), (385, 384, 386), (386, 387, 385), (388, 389, 385), (389, 382, 385), (385, 387, 388), (390, 386, 384), (384, 391, 390), (384, 383, 391), (387, 386, 390), (390, 388, 387), (388, 390, 391), (391, 389, 388), (389, 391, 383), (383, 382, 389), (392, 393, 394), (394, 395, 392), (395, 394, 396), (396, 397, 395), (397, 396, 398), (398, 399, 397), (399, 398, 393), (393, 392, 399), (397, 399, 392), (392, 395, 397), (396, 394, 393), (393, 398, 396), (400, 401, 402), (402, 403, 400), (403, 402, 390), (390, 388, 403), (388, 390, 386), (386, 387, 388), (388, 387, 400), (400, 387, 200), (200, 207, 400), (400, 403, 388), (401, 209, 201), (390, 402, 401), (401, 386, 390), (201, 386, 401), (387, 386, 201), (201, 200, 387), (200, 201, 209), (209, 207, 200), (207, 209, 401), (401, 400, 207), (404, 405, 406), (406, 407, 404), (407, 406, 408), (408, 409, 407), (409, 408, 410), (410, 411, 409), (411, 412, 407), (413, 404, 407), (407, 412, 413), (407, 409, 411), (414, 415, 406), (410, 408, 406), (406, 415, 410), (406, 405, 414), (411, 410, 415), (415, 412, 411), (412, 415, 414), (414, 413, 412), (413, 414, 405), (405, 404, 413), (205, 204, 384), (384, 385, 205), (385, 384, 383), (383, 382, 385), (382, 383, 416), (416, 417, 382), (417, 416, 204), (204, 205, 417), (417, 205, 385), (385, 382, 417), (416, 383, 384), (384, 204, 416), (418, 419, 420), (420, 421, 418), (421, 420, 422), (422, 423, 421), (423, 422, 424), (424, 425, 423), (425, 424, 419), (419, 418, 425), (421, 423, 425), (425, 418, 421), (420, 419, 424), (424, 422, 420), (426, 427, 428), (428, 429, 426), (430, 431, 427), (427, 426, 430), (432, 433, 431), (431, 430, 432), (429, 428, 433), (433, 432, 429), (430, 426, 429), (429, 432, 430), (431, 433, 428), (428, 427, 431)])
me_rahmen.materials.append(mat_holz)
me_rahmen.update()
me_boden = bpy.data.meshes.new('Boden')
me_boden.from_pydata([(739.8, 410.5, -10.04), (739.8, 410.5, -0.04), (746.8, -389.5, -0.04), (746.8, -389.5, -10.04), (-60.18, 403.5, -10.04), (-60.18, 403.5, -0.04), (-53.2, -396.5, -10.04), (-53.2, -396.5, -0.04)], [], [(0, 1, 2), (2, 3, 0), (4, 5, 1), (1, 0, 4), (6, 7, 5), (5, 4, 6), (3, 2, 7), (7, 6, 3), (4, 0, 3), (3, 6, 4), (5, 7, 2), (2, 1, 5)])
me_boden.materials.append(mat_material_001)
me_boden.update()

# ---- objects
ob_magnet = bpy.data.objects.new('magnet', me_magnet)
ob_rahmen = bpy.data.objects.new('rahmen', me_rahmen)
ob_boden = bpy.data.objects.new('Boden', me_boden)

# ---- transforms, parenting, visibility, modifiers, constraints
ob_magnet.location = (0.0, 0.0, 0.0)
ob_magnet.scale = (0.001, 0.001, 0.001)
ob_rahmen.location = (0.0, 0.0, 0.0)
ob_rahmen.scale = (0.001, 0.001, 0.001)
ob_boden.location = (0.0, 0.0, 0.0)
ob_boden.scale = (0.001, 0.001, 0.001)

# ---- collection membership
col_collection.objects.link(ob_magnet)
col_collection.objects.link(ob_rahmen)
col_collection.objects.link(ob_boden)

# ---- scene / render settings (as saved in the file)
scene.frame_start = 1; scene.frame_end = 250; scene.frame_set(2)
scene.render.engine = 'CYCLES'
scene.cycles.feature_set = 'EXPERIMENTAL'
scene.cycles.sampling_pattern = 'TABULATED_SOBOL'
scene.cycles.use_light_tree = False
scene.view_settings.view_transform = 'Filmic'
bpy.context.view_layer.update()

# ---- added for rendering (the .blend has no active camera): camera
cam_auto = bpy.data.cameras.new('AutoCamera')
cam_auto.lens = 50.0
cam_auto.sensor_width = 36.0
cam_auto.clip_end = 1000.0
ob_auto_camera = bpy.data.objects.new('AutoCamera', cam_auto)
scene.collection.objects.link(ob_auto_camera)
ob_auto_camera.location = (1.40018, -1.26127, 0.860485)
ob_auto_camera.rotation_euler = (1.09748, -7.21219e-08, 0.694738)
scene.camera = ob_auto_camera
bpy.context.view_layer.update()
